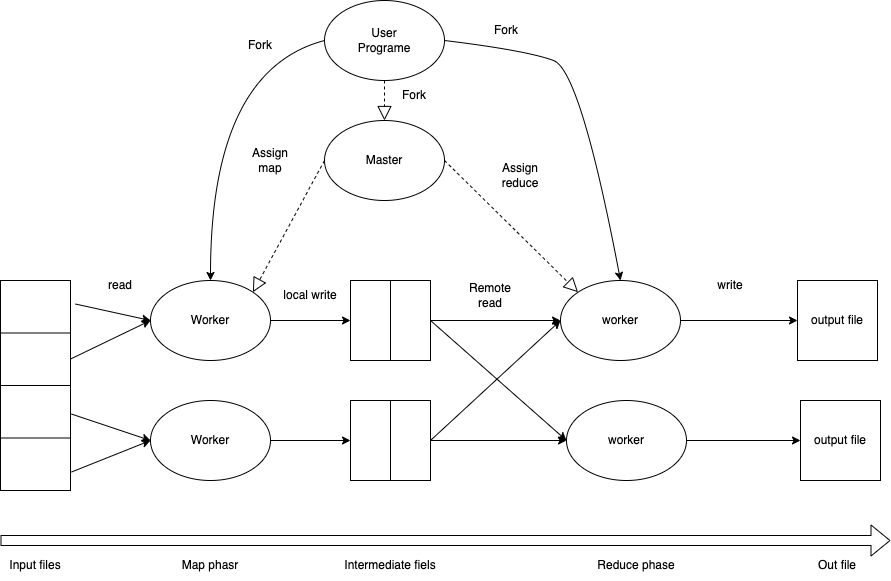

The diagram above was exported from draw.io. Its source (the exported page's mxGraphModel, read from the mxfile embedded in the PNG):
<mxGraphModel dx="976" dy="716" grid="1" gridSize="10" guides="1" tooltips="1" connect="1" arrows="1" fold="1" page="1" pageScale="1" pageWidth="827" pageHeight="1169" math="0" shadow="0">
  <root>
    <mxCell id="0" />
    <mxCell id="1" parent="0" />
    <mxCell id="Q54UJNi3KURjfCVSAZj3-1" value="User&lt;br&gt;Programe" style="ellipse;whiteSpace=wrap;html=1;" parent="1" vertex="1">
      <mxGeometry x="354" y="130" width="120" height="80" as="geometry" />
    </mxCell>
    <mxCell id="Q54UJNi3KURjfCVSAZj3-2" value="Master" style="ellipse;whiteSpace=wrap;html=1;" parent="1" vertex="1">
      <mxGeometry x="354" y="250" width="120" height="80" as="geometry" />
    </mxCell>
    <mxCell id="Q54UJNi3KURjfCVSAZj3-3" value="worker" style="ellipse;whiteSpace=wrap;html=1;" parent="1" vertex="1">
      <mxGeometry x="590" y="410" width="120" height="80" as="geometry" />
    </mxCell>
    <mxCell id="Q54UJNi3KURjfCVSAZj3-4" value="" style="whiteSpace=wrap;html=1;aspect=fixed;" parent="1" vertex="1">
      <mxGeometry x="380" y="410" width="80" height="80" as="geometry" />
    </mxCell>
    <mxCell id="Q54UJNi3KURjfCVSAZj3-5" value="" style="endArrow=none;html=1;rounded=0;entryX=0.5;entryY=0;entryDx=0;entryDy=0;exitX=0.5;exitY=1;exitDx=0;exitDy=0;" parent="1" source="Q54UJNi3KURjfCVSAZj3-4" target="Q54UJNi3KURjfCVSAZj3-4" edge="1">
      <mxGeometry width="50" height="50" relative="1" as="geometry">
        <mxPoint x="389" y="475" as="sourcePoint" />
        <mxPoint x="439" y="425" as="targetPoint" />
      </mxGeometry>
    </mxCell>
    <mxCell id="Q54UJNi3KURjfCVSAZj3-6" value="" style="whiteSpace=wrap;html=1;aspect=fixed;" parent="1" vertex="1">
      <mxGeometry x="380" y="530" width="80" height="80" as="geometry" />
    </mxCell>
    <mxCell id="Q54UJNi3KURjfCVSAZj3-7" value="" style="endArrow=none;html=1;rounded=0;entryX=0.5;entryY=0;entryDx=0;entryDy=0;exitX=0.5;exitY=1;exitDx=0;exitDy=0;" parent="1" source="Q54UJNi3KURjfCVSAZj3-6" target="Q54UJNi3KURjfCVSAZj3-6" edge="1">
      <mxGeometry width="50" height="50" relative="1" as="geometry">
        <mxPoint x="389" y="595" as="sourcePoint" />
        <mxPoint x="439" y="545" as="targetPoint" />
      </mxGeometry>
    </mxCell>
    <mxCell id="Q54UJNi3KURjfCVSAZj3-9" value="" style="rounded=0;whiteSpace=wrap;html=1;" parent="1" vertex="1">
      <mxGeometry x="30" y="410" width="70" height="210" as="geometry" />
    </mxCell>
    <mxCell id="Q54UJNi3KURjfCVSAZj3-11" value="" style="endArrow=none;html=1;rounded=0;entryX=0;entryY=0.25;entryDx=0;entryDy=0;exitX=1;exitY=0.25;exitDx=0;exitDy=0;" parent="1" source="Q54UJNi3KURjfCVSAZj3-9" target="Q54UJNi3KURjfCVSAZj3-9" edge="1">
      <mxGeometry width="50" height="50" relative="1" as="geometry">
        <mxPoint x="-20" y="490" as="sourcePoint" />
        <mxPoint x="30" y="440" as="targetPoint" />
      </mxGeometry>
    </mxCell>
    <mxCell id="Q54UJNi3KURjfCVSAZj3-12" value="" style="endArrow=none;html=1;rounded=0;entryX=0;entryY=0.5;entryDx=0;entryDy=0;exitX=1;exitY=0.5;exitDx=0;exitDy=0;" parent="1" source="Q54UJNi3KURjfCVSAZj3-9" target="Q54UJNi3KURjfCVSAZj3-9" edge="1">
      <mxGeometry width="50" height="50" relative="1" as="geometry">
        <mxPoint x="-50" y="570" as="sourcePoint" />
        <mxPoint y="520" as="targetPoint" />
      </mxGeometry>
    </mxCell>
    <mxCell id="Q54UJNi3KURjfCVSAZj3-13" value="" style="endArrow=none;html=1;rounded=0;exitX=0;exitY=0.75;exitDx=0;exitDy=0;entryX=1;entryY=0.75;entryDx=0;entryDy=0;" parent="1" source="Q54UJNi3KURjfCVSAZj3-9" target="Q54UJNi3KURjfCVSAZj3-9" edge="1">
      <mxGeometry width="50" height="50" relative="1" as="geometry">
        <mxPoint x="140" y="580" as="sourcePoint" />
        <mxPoint x="190" y="530" as="targetPoint" />
      </mxGeometry>
    </mxCell>
    <mxCell id="Q54UJNi3KURjfCVSAZj3-14" value="Worker" style="ellipse;whiteSpace=wrap;html=1;" parent="1" vertex="1">
      <mxGeometry x="180" y="410" width="120" height="80" as="geometry" />
    </mxCell>
    <mxCell id="Q54UJNi3KURjfCVSAZj3-15" value="Worker" style="ellipse;whiteSpace=wrap;html=1;" parent="1" vertex="1">
      <mxGeometry x="180" y="530" width="120" height="80" as="geometry" />
    </mxCell>
    <mxCell id="Q54UJNi3KURjfCVSAZj3-16" value="" style="endArrow=classic;html=1;rounded=0;exitX=1.071;exitY=0.112;exitDx=0;exitDy=0;exitPerimeter=0;entryX=0;entryY=0.5;entryDx=0;entryDy=0;" parent="1" source="Q54UJNi3KURjfCVSAZj3-9" target="Q54UJNi3KURjfCVSAZj3-14" edge="1">
      <mxGeometry width="50" height="50" relative="1" as="geometry">
        <mxPoint x="130" y="420" as="sourcePoint" />
        <mxPoint x="180" y="370" as="targetPoint" />
      </mxGeometry>
    </mxCell>
    <mxCell id="Q54UJNi3KURjfCVSAZj3-17" value="" style="endArrow=classic;html=1;rounded=0;exitX=1;exitY=0.374;exitDx=0;exitDy=0;exitPerimeter=0;entryX=0;entryY=0.5;entryDx=0;entryDy=0;" parent="1" source="Q54UJNi3KURjfCVSAZj3-9" target="Q54UJNi3KURjfCVSAZj3-14" edge="1">
      <mxGeometry width="50" height="50" relative="1" as="geometry">
        <mxPoint x="120" y="530" as="sourcePoint" />
        <mxPoint x="170" y="480" as="targetPoint" />
      </mxGeometry>
    </mxCell>
    <mxCell id="Q54UJNi3KURjfCVSAZj3-18" value="" style="endArrow=classic;html=1;rounded=0;exitX=1.014;exitY=0.636;exitDx=0;exitDy=0;exitPerimeter=0;entryX=0;entryY=0.5;entryDx=0;entryDy=0;" parent="1" source="Q54UJNi3KURjfCVSAZj3-9" target="Q54UJNi3KURjfCVSAZj3-15" edge="1">
      <mxGeometry width="50" height="50" relative="1" as="geometry">
        <mxPoint x="130" y="580" as="sourcePoint" />
        <mxPoint x="180" y="530" as="targetPoint" />
      </mxGeometry>
    </mxCell>
    <mxCell id="Q54UJNi3KURjfCVSAZj3-19" value="" style="endArrow=classic;html=1;rounded=0;exitX=1.014;exitY=0.912;exitDx=0;exitDy=0;exitPerimeter=0;entryX=0;entryY=0.5;entryDx=0;entryDy=0;" parent="1" source="Q54UJNi3KURjfCVSAZj3-9" target="Q54UJNi3KURjfCVSAZj3-15" edge="1">
      <mxGeometry width="50" height="50" relative="1" as="geometry">
        <mxPoint x="130" y="640" as="sourcePoint" />
        <mxPoint x="180" y="590" as="targetPoint" />
      </mxGeometry>
    </mxCell>
    <mxCell id="Q54UJNi3KURjfCVSAZj3-20" value="read" style="text;html=1;strokeColor=none;fillColor=none;align=center;verticalAlign=middle;whiteSpace=wrap;rounded=0;" parent="1" vertex="1">
      <mxGeometry x="120" y="400" width="60" height="30" as="geometry" />
    </mxCell>
    <mxCell id="Q54UJNi3KURjfCVSAZj3-21" value="" style="endArrow=classic;html=1;rounded=0;exitX=1;exitY=0.5;exitDx=0;exitDy=0;entryX=0;entryY=0.5;entryDx=0;entryDy=0;" parent="1" source="Q54UJNi3KURjfCVSAZj3-14" target="Q54UJNi3KURjfCVSAZj3-4" edge="1">
      <mxGeometry width="50" height="50" relative="1" as="geometry">
        <mxPoint x="310" y="410" as="sourcePoint" />
        <mxPoint x="360" y="360" as="targetPoint" />
      </mxGeometry>
    </mxCell>
    <mxCell id="Q54UJNi3KURjfCVSAZj3-22" value="local write" style="text;html=1;strokeColor=none;fillColor=none;align=center;verticalAlign=middle;whiteSpace=wrap;rounded=0;" parent="1" vertex="1">
      <mxGeometry x="310" y="410" width="60" height="30" as="geometry" />
    </mxCell>
    <mxCell id="Q54UJNi3KURjfCVSAZj3-23" value="" style="endArrow=classic;html=1;rounded=0;exitX=1;exitY=0.5;exitDx=0;exitDy=0;entryX=0;entryY=0.5;entryDx=0;entryDy=0;" parent="1" source="Q54UJNi3KURjfCVSAZj3-15" target="Q54UJNi3KURjfCVSAZj3-6" edge="1">
      <mxGeometry width="50" height="50" relative="1" as="geometry">
        <mxPoint x="320" y="600" as="sourcePoint" />
        <mxPoint x="370" y="550" as="targetPoint" />
      </mxGeometry>
    </mxCell>
    <mxCell id="Q54UJNi3KURjfCVSAZj3-24" value="worker" style="ellipse;whiteSpace=wrap;html=1;" parent="1" vertex="1">
      <mxGeometry x="596" y="530" width="120" height="80" as="geometry" />
    </mxCell>
    <mxCell id="Q54UJNi3KURjfCVSAZj3-25" value="" style="endArrow=classic;html=1;rounded=0;exitX=1;exitY=0.5;exitDx=0;exitDy=0;entryX=0;entryY=0.5;entryDx=0;entryDy=0;" parent="1" source="Q54UJNi3KURjfCVSAZj3-4" target="Q54UJNi3KURjfCVSAZj3-3" edge="1">
      <mxGeometry width="50" height="50" relative="1" as="geometry">
        <mxPoint x="530" y="480" as="sourcePoint" />
        <mxPoint x="580" y="450" as="targetPoint" />
      </mxGeometry>
    </mxCell>
    <mxCell id="Q54UJNi3KURjfCVSAZj3-26" value="" style="endArrow=classic;html=1;rounded=0;exitX=1;exitY=0.5;exitDx=0;exitDy=0;entryX=0;entryY=0.5;entryDx=0;entryDy=0;" parent="1" source="Q54UJNi3KURjfCVSAZj3-4" target="Q54UJNi3KURjfCVSAZj3-24" edge="1">
      <mxGeometry width="50" height="50" relative="1" as="geometry">
        <mxPoint x="550" y="530" as="sourcePoint" />
        <mxPoint x="600" y="480" as="targetPoint" />
      </mxGeometry>
    </mxCell>
    <mxCell id="Q54UJNi3KURjfCVSAZj3-27" value="" style="endArrow=classic;html=1;rounded=0;entryX=0;entryY=0.5;entryDx=0;entryDy=0;exitX=1;exitY=0.5;exitDx=0;exitDy=0;" parent="1" source="Q54UJNi3KURjfCVSAZj3-6" target="Q54UJNi3KURjfCVSAZj3-3" edge="1">
      <mxGeometry width="50" height="50" relative="1" as="geometry">
        <mxPoint x="570" y="520" as="sourcePoint" />
        <mxPoint x="620" y="470" as="targetPoint" />
      </mxGeometry>
    </mxCell>
    <mxCell id="Q54UJNi3KURjfCVSAZj3-28" value="" style="endArrow=classic;html=1;rounded=0;exitX=1;exitY=0.5;exitDx=0;exitDy=0;entryX=0;entryY=0.5;entryDx=0;entryDy=0;" parent="1" source="Q54UJNi3KURjfCVSAZj3-6" target="Q54UJNi3KURjfCVSAZj3-24" edge="1">
      <mxGeometry width="50" height="50" relative="1" as="geometry">
        <mxPoint x="530" y="630" as="sourcePoint" />
        <mxPoint x="580" y="580" as="targetPoint" />
      </mxGeometry>
    </mxCell>
    <mxCell id="Q54UJNi3KURjfCVSAZj3-29" value="" style="curved=1;endArrow=classic;html=1;rounded=0;exitX=0;exitY=0.5;exitDx=0;exitDy=0;entryX=0.5;entryY=0;entryDx=0;entryDy=0;" parent="1" source="Q54UJNi3KURjfCVSAZj3-1" target="Q54UJNi3KURjfCVSAZj3-14" edge="1">
      <mxGeometry width="50" height="50" relative="1" as="geometry">
        <mxPoint x="250" y="260" as="sourcePoint" />
        <mxPoint x="300" y="210" as="targetPoint" />
        <Array as="points">
          <mxPoint x="240" y="200" />
        </Array>
      </mxGeometry>
    </mxCell>
    <mxCell id="Q54UJNi3KURjfCVSAZj3-31" value="" style="curved=1;endArrow=classic;html=1;rounded=0;entryX=0.5;entryY=0;entryDx=0;entryDy=0;exitX=1;exitY=0.5;exitDx=0;exitDy=0;" parent="1" source="Q54UJNi3KURjfCVSAZj3-1" target="Q54UJNi3KURjfCVSAZj3-3" edge="1">
      <mxGeometry width="50" height="50" relative="1" as="geometry">
        <mxPoint x="430" y="160" as="sourcePoint" />
        <mxPoint x="686" y="210" as="targetPoint" />
        <Array as="points">
          <mxPoint x="556" y="180" />
          <mxPoint x="610" y="200" />
        </Array>
      </mxGeometry>
    </mxCell>
    <mxCell id="Q54UJNi3KURjfCVSAZj3-32" value="Fork" style="text;html=1;strokeColor=none;fillColor=none;align=center;verticalAlign=middle;whiteSpace=wrap;rounded=0;" parent="1" vertex="1">
      <mxGeometry x="260" y="160" width="60" height="30" as="geometry" />
    </mxCell>
    <mxCell id="Q54UJNi3KURjfCVSAZj3-33" value="Fork" style="text;html=1;strokeColor=none;fillColor=none;align=center;verticalAlign=middle;whiteSpace=wrap;rounded=0;" parent="1" vertex="1">
      <mxGeometry x="506" y="145" width="60" height="30" as="geometry" />
    </mxCell>
    <mxCell id="Q54UJNi3KURjfCVSAZj3-34" value="Remote read" style="text;html=1;strokeColor=none;fillColor=none;align=center;verticalAlign=middle;whiteSpace=wrap;rounded=0;" parent="1" vertex="1">
      <mxGeometry x="490" y="410" width="60" height="30" as="geometry" />
    </mxCell>
    <mxCell id="Q54UJNi3KURjfCVSAZj3-35" value="output file" style="whiteSpace=wrap;html=1;aspect=fixed;" parent="1" vertex="1">
      <mxGeometry x="827" y="410" width="80" height="80" as="geometry" />
    </mxCell>
    <mxCell id="Q54UJNi3KURjfCVSAZj3-36" value="output file" style="whiteSpace=wrap;html=1;aspect=fixed;" parent="1" vertex="1">
      <mxGeometry x="830" y="530" width="80" height="80" as="geometry" />
    </mxCell>
    <mxCell id="Q54UJNi3KURjfCVSAZj3-37" value="" style="endArrow=block;dashed=1;endFill=0;endSize=12;html=1;rounded=0;entryX=0;entryY=0;entryDx=0;entryDy=0;exitX=1;exitY=0.5;exitDx=0;exitDy=0;" parent="1" source="Q54UJNi3KURjfCVSAZj3-2" target="Q54UJNi3KURjfCVSAZj3-3" edge="1">
      <mxGeometry width="160" relative="1" as="geometry">
        <mxPoint x="430" y="280" as="sourcePoint" />
        <mxPoint x="616" y="330" as="targetPoint" />
      </mxGeometry>
    </mxCell>
    <mxCell id="Q54UJNi3KURjfCVSAZj3-38" value="" style="endArrow=block;dashed=1;endFill=0;endSize=12;html=1;rounded=0;entryX=1;entryY=0;entryDx=0;entryDy=0;exitX=0;exitY=0.5;exitDx=0;exitDy=0;" parent="1" source="Q54UJNi3KURjfCVSAZj3-2" target="Q54UJNi3KURjfCVSAZj3-14" edge="1">
      <mxGeometry width="160" relative="1" as="geometry">
        <mxPoint x="310" y="350" as="sourcePoint" />
        <mxPoint x="470" y="350" as="targetPoint" />
      </mxGeometry>
    </mxCell>
    <mxCell id="Q54UJNi3KURjfCVSAZj3-39" value="Assign&lt;br&gt;map" style="text;html=1;strokeColor=none;fillColor=none;align=center;verticalAlign=middle;whiteSpace=wrap;rounded=0;" parent="1" vertex="1">
      <mxGeometry x="270" y="275" width="60" height="30" as="geometry" />
    </mxCell>
    <mxCell id="Q54UJNi3KURjfCVSAZj3-40" value="Assign&lt;br&gt;reduce" style="text;html=1;strokeColor=none;fillColor=none;align=center;verticalAlign=middle;whiteSpace=wrap;rounded=0;" parent="1" vertex="1">
      <mxGeometry x="520" y="290" width="60" height="30" as="geometry" />
    </mxCell>
    <mxCell id="Q54UJNi3KURjfCVSAZj3-41" value="" style="endArrow=classic;html=1;rounded=0;exitX=1;exitY=0.5;exitDx=0;exitDy=0;entryX=0;entryY=0.5;entryDx=0;entryDy=0;" parent="1" source="Q54UJNi3KURjfCVSAZj3-3" target="Q54UJNi3KURjfCVSAZj3-35" edge="1">
      <mxGeometry width="50" height="50" relative="1" as="geometry">
        <mxPoint x="760" y="450" as="sourcePoint" />
        <mxPoint x="810" y="400" as="targetPoint" />
      </mxGeometry>
    </mxCell>
    <mxCell id="Q54UJNi3KURjfCVSAZj3-42" value="" style="endArrow=classic;html=1;rounded=0;exitX=1;exitY=0.5;exitDx=0;exitDy=0;entryX=0;entryY=0.5;entryDx=0;entryDy=0;" parent="1" source="Q54UJNi3KURjfCVSAZj3-24" target="Q54UJNi3KURjfCVSAZj3-36" edge="1">
      <mxGeometry width="50" height="50" relative="1" as="geometry">
        <mxPoint x="750" y="570" as="sourcePoint" />
        <mxPoint x="800" y="570" as="targetPoint" />
      </mxGeometry>
    </mxCell>
    <mxCell id="Q54UJNi3KURjfCVSAZj3-43" value="" style="shape=flexArrow;endArrow=classic;html=1;rounded=0;" parent="1" edge="1">
      <mxGeometry width="50" height="50" relative="1" as="geometry">
        <mxPoint x="30" y="670" as="sourcePoint" />
        <mxPoint x="920" y="670" as="targetPoint" />
      </mxGeometry>
    </mxCell>
    <mxCell id="Q54UJNi3KURjfCVSAZj3-44" value="Input files" style="text;html=1;strokeColor=none;fillColor=none;align=center;verticalAlign=middle;whiteSpace=wrap;rounded=0;" parent="1" vertex="1">
      <mxGeometry x="35" y="680" width="60" height="30" as="geometry" />
    </mxCell>
    <mxCell id="Q54UJNi3KURjfCVSAZj3-45" value="Map phasr" style="text;html=1;strokeColor=none;fillColor=none;align=center;verticalAlign=middle;whiteSpace=wrap;rounded=0;" parent="1" vertex="1">
      <mxGeometry x="210" y="680" width="60" height="30" as="geometry" />
    </mxCell>
    <mxCell id="Q54UJNi3KURjfCVSAZj3-46" value="Intermediate fiels" style="text;html=1;strokeColor=none;fillColor=none;align=center;verticalAlign=middle;whiteSpace=wrap;rounded=0;" parent="1" vertex="1">
      <mxGeometry x="370" y="680" width="100" height="30" as="geometry" />
    </mxCell>
    <mxCell id="Q54UJNi3KURjfCVSAZj3-47" value="Reduce phase" style="text;html=1;strokeColor=none;fillColor=none;align=center;verticalAlign=middle;whiteSpace=wrap;rounded=0;" parent="1" vertex="1">
      <mxGeometry x="616" y="680" width="100" height="30" as="geometry" />
    </mxCell>
    <mxCell id="Q54UJNi3KURjfCVSAZj3-48" value="Out file" style="text;html=1;strokeColor=none;fillColor=none;align=center;verticalAlign=middle;whiteSpace=wrap;rounded=0;" parent="1" vertex="1">
      <mxGeometry x="837" y="680" width="60" height="30" as="geometry" />
    </mxCell>
    <mxCell id="Q54UJNi3KURjfCVSAZj3-49" value="write" style="text;html=1;strokeColor=none;fillColor=none;align=center;verticalAlign=middle;whiteSpace=wrap;rounded=0;" parent="1" vertex="1">
      <mxGeometry x="730" y="400" width="60" height="30" as="geometry" />
    </mxCell>
    <mxCell id="Fp-TlUH2Wu0EjNerqr8a-1" value="" style="endArrow=block;dashed=1;endFill=0;endSize=12;html=1;rounded=0;exitX=0.5;exitY=1;exitDx=0;exitDy=0;" edge="1" parent="1" source="Q54UJNi3KURjfCVSAZj3-1" target="Q54UJNi3KURjfCVSAZj3-2">
      <mxGeometry width="160" relative="1" as="geometry">
        <mxPoint x="420" y="230" as="sourcePoint" />
        <mxPoint x="580" y="230" as="targetPoint" />
      </mxGeometry>
    </mxCell>
    <mxCell id="Fp-TlUH2Wu0EjNerqr8a-2" value="Fork" style="text;html=1;strokeColor=none;fillColor=none;align=center;verticalAlign=middle;whiteSpace=wrap;rounded=0;" vertex="1" parent="1">
      <mxGeometry x="414" y="210" width="60" height="30" as="geometry" />
    </mxCell>
  </root>
</mxGraphModel>